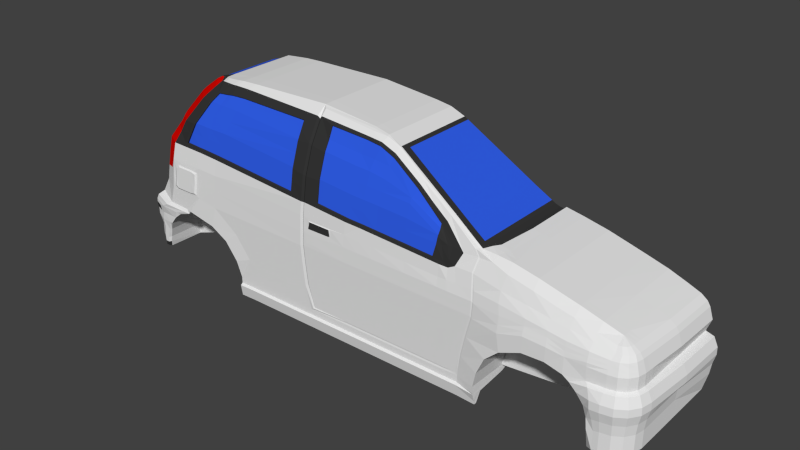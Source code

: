 # Source: model_10.blend  (saved by Blender 2.76.0; exported with 4.5.12 LTS)
import bpy
from mathutils import Matrix  # noqa: F401  (used for matrix-valued properties, if any)

bpy.ops.wm.read_factory_settings(use_empty=True)
scene = bpy.context.scene
scene.name = 'Scene'

# ---- collections
col_collection_1 = bpy.data.collections.new('Collection 1'); scene.collection.children.link(col_collection_1)

# ---- materials (node trees are filled in below, after node groups)
mat_chassis = bpy.data.materials.new('Chassis')
mat_chassis.alpha_threshold = 0.0
mat_chassis.use_transparent_shadow = False
mat_chassis.roughness = 0.5
mat_chassis.line_color = (0.0, 0.0, 0.0, 1.0)
mat_windows = bpy.data.materials.new('Windows')
mat_windows.alpha_threshold = 0.0
mat_windows.use_transparent_shadow = False
mat_windows.diffuse_color = (0.02965, 0.1115, 0.8, 1.0)
mat_windows.roughness = 0.5
mat_windows_border = bpy.data.materials.new('Windows Border')
mat_windows_border.alpha_threshold = 0.0
mat_windows_border.use_transparent_shadow = False
mat_windows_border.diffuse_color = (0.03522, 0.03522, 0.03522, 1.0)
mat_windows_border.roughness = 0.5
mat_tail_lights = bpy.data.materials.new('Tail Lights')
mat_tail_lights.alpha_threshold = 0.0
mat_tail_lights.use_transparent_shadow = False
mat_tail_lights.diffuse_color = (0.8, 0.002678, 0.0, 1.0)
mat_tail_lights.roughness = 0.5

# ---- material node trees

# ---- world
world_world = bpy.data.worlds.new('World'); scene.world = world_world
world_world.color = (0.05088, 0.05088, 0.05088)
world_world.use_sun_shadow = False
world_world.sun_shadow_jitter_overblur = 0.0
world_world.cycles.sampling_method = 'MANUAL'
world_world.cycles.sample_map_resolution = 256

# ---- meshes
me_cube = bpy.data.meshes.new('Cube')
me_cube.from_pydata([(-0.2276, -0.1106, -0.07396), (-0.2315, -0.1134, -0.07256), (-0.1269, -0.1134, -0.07094), (0.1168, -0.1134, -0.0704), (0.245, -0.1101, -0.00225), (0.245, -0.1169, -0.05951), (-0.2242, -0.1009, 0.03701), (0.245, -0.1019, 0.006092), (0.1239, -0.09979, 0.03982), (-0.1903, -0.08174, 0.08593), (0.1759, -0.1171, -0.02192), (0.1565, -0.1171, -0.02994), (0.144, -0.1171, -0.04142), (0.137, -0.1171, -0.05718), (0.1342, -0.1171, -0.07074), (0.245, -0.1205, -0.04077), (0.2345, -0.1171, -0.06185), (0.2335, -0.1171, -0.05177), (0.2303, -0.1171, -0.04248), (0.2236, -0.1171, -0.03434), (0.2118, -0.1171, -0.02482), (0.1961, -0.1171, -0.02108), (0.2293, -0.1032, 0.01029), (0.245, -0.1182, -0.04969), (-0.2374, -0.1104, -0.0523), (-0.1107, -0.1134, -0.07061), (-0.1901, -0.1148, -0.02449), (-0.192, -0.1148, -0.02738), (-0.2048, -0.1148, -0.03167), (-0.2125, -0.1148, -0.03791), (-0.2187, -0.1148, -0.04552), (-0.2234, -0.112, -0.05419), (-0.2262, -0.111, -0.06361), (-0.1309, -0.1134, -0.02897), (-0.131, -0.1148, -0.05533), (-0.1438, -0.1148, -0.03929), (-0.2111, -0.1115, 0.02138), (-0.04862, -0.1134, -0.02899), (-0.1613, -0.1148, -0.02994), (-0.1301, -0.0783, 0.1025), (-0.1269, -0.114, -0.08903), (0.1163, -0.114, -0.08813), (0.1344, -0.114, -0.08899), (-0.1103, -0.114, -0.08852), (0.245, -0.1169, -0.07591), (0.2343, -0.1134, -0.0793), (0.245, -0.1134, -0.02366), (0.2174, -0.1171, -0.02852), (0.245, -0.1167, -0.02589), (-0.03995, -0.1134, -0.07051), (0.004605, -0.07727, 0.09835), (-0.03841, -0.114, -0.08833), (-0.05085, -0.0763, 0.1034), (0.03395, -0.08275, 0.091), (-0.05092, -0.08611, 0.09614), (-0.2176, -0.1134, -0.02326), (-0.2376, -0.1104, -0.06333), (-0.2416, -0.1104, -0.04348), (-0.2418, -0.1113, -0.02777), (-0.237, -0.1055, -0.01982), (-0.2287, -0.1155, -0.03001), (-0.2222, -0.116, -0.02626), (-0.24, -0.1107, -0.02321), (-0.2329, -0.1134, -0.04611), (-0.2312, -0.1134, -0.0535), (-0.2323, -0.1134, -0.06405), (-0.2417, -0.1104, -0.0369), (-0.231, -0.1134, -0.03834), (-0.2345, -0.1104, -0.06907), (0.245, -0.1203, -0.03395), (0.124, -0.1134, -0.03163), (0.245, -0.1134, -0.01239), (0.2386, -0.1182, -0.05073), (0.2401, -0.1169, -0.06068), (0.24, -0.1169, -0.0776), (0.2369, -0.1205, -0.04136), (0.2301, -0.1151, -0.02334), (0.233, -0.1178, -0.02611), (0.2362, -0.1203, -0.03414), (0.1963, -0.1167, -0.008662), (0.2114, -0.116, -0.01053), (0.2292, -0.1151, -0.01157), (0.2105, -0.1039, 0.01565), (0.1759, -0.1167, -0.007867), (0.1955, -0.1043, 0.01914), (0.1758, -0.1045, 0.02456), (0.1198, -0.1134, -0.05101), (-0.05066, -0.09775, 0.07597), (-0.2291, -0.1052, -0.005584), (-0.213, -0.1134, -0.007549), (-0.04615, -0.1134, -0.04913), (-0.1779, -0.1134, -0.007787), (-0.1567, -0.1134, -0.01094), (-0.226, -0.1028, 0.02248), (0.1292, -0.1126, -0.0001087), (-0.1556, -0.1115, 0.02034), (-0.05027, -0.1119, 0.0157), (0.176, -0.1134, 0.005501), (-0.1766, -0.1115, 0.02098), (0.2293, -0.1127, -0.0001773), (0.211, -0.1134, 0.001146), (0.1957, -0.1134, 0.00302), (-0.04964, -0.1109, 0.02815), (-0.05049, -0.1066, 0.05072), (-0.2121, -0.09285, 0.05887), (-0.1955, -0.08369, 0.08137), (0.1537, -0.1167, -0.01442), (0.1518, -0.1127, 0.008302), (0.153, -0.1042, 0.02943), (-0.1151, -0.1134, -0.04903), (-0.05017, -0.1134, -0.01206), (-0.2096, -0.109, 0.03714), (-0.1997, -0.1025, 0.05903), (-0.1845, -0.09305, 0.08152), (0.1287, -0.1134, -0.01329), (-0.1545, -0.1092, 0.03508), (-0.1751, -0.1091, 0.03626), (-0.1488, -0.08391, 0.09852), (-0.1702, -0.07478, 0.09932), (-0.1461, -0.07846, 0.1019), (-0.1344, -0.08427, 0.09862), (-0.03945, -0.1134, -0.0763), (-0.1106, -0.1134, -0.07643), (-0.1269, -0.1134, -0.07681), (0.1343, -0.1171, -0.07667), (0.1166, -0.1134, -0.07617), (-0.1269, -0.1156, -0.0784), (0.1343, -0.1168, -0.07827), (-0.03931, -0.1156, -0.07786), (-0.1105, -0.1156, -0.078), (0.1166, -0.1156, -0.07772), (-0.2415, -0.03803, -0.05241), (0.1343, -0.05986, -0.07048), (-0.205, -0.06717, -0.06988), (0.1652, -0.05986, -0.07145), (-0.2458, -0.03803, -0.03701), (-0.1268, -0.06674, -0.07093), (-0.1269, -0.1065, -0.08003), (-0.1839, -0.1115, 0.02107), (-0.2275, -0.1134, -0.0637), (-0.2218, -0.1144, -0.04564), (-0.2164, -0.1144, -0.038), (-0.2099, -0.1155, -0.03131), (-0.1984, -0.1153, -0.02714), (-0.1959, -0.1134, -0.02422), (-0.225, -0.1134, -0.05405), (-0.1854, -0.1134, -0.007737), (-0.2286, -0.1129, -0.07301), (-0.1539, -0.08362, 0.09815), (-0.1825, -0.1091, 0.03645), (-0.1513, -0.07859, 0.1014), (-0.1269, -0.1145, -0.08572), (0.1344, -0.1145, -0.08565), (-0.03869, -0.1145, -0.08507), (-0.1103, -0.1145, -0.08525), (0.1164, -0.1145, -0.08489), (0.1163, -0.1065, -0.07913), (0.1344, -0.1064, -0.07999), (-0.1103, -0.1065, -0.07952), (0.2106, -0.09676, 0.02243), (-0.2022, -0.07753, 0.08043), (-0.2459, -0.08914, -0.02785), (-0.2271, -0.07569, -0.07403), (0.1962, -0.07751, -0.02116), (-0.19, -0.07569, -0.02456), (0.2452, -0.09393, 0.01018), (0.1758, -0.09766, 0.03201), (-0.03841, -0.1065, -0.07933), (0.1371, -0.07751, -0.05726), (-0.2457, -0.08914, -0.04355), (0.2175, -0.07751, -0.0286), (0.2346, -0.07751, -0.06193), (-0.1613, -0.07569, -0.03001), (0.03401, -0.08151, 0.09087), (-0.1268, -0.07569, -0.07101), (-0.2376, -0.08911, -0.005659), (0.1441, -0.07751, -0.04149), (-0.1257, -0.07567, -0.07682), (0.00466, -0.07004, 0.09851), (-0.1301, -0.06562, 0.1027), (-0.2417, -0.08914, -0.06341), (-0.2411, -0.08786, -0.0199), (0.1566, -0.07751, -0.03002), (0.2293, -0.09595, 0.01638), (-0.1975, -0.07613, 0.08488), (-0.245, -0.08911, -0.02329), (-0.2314, -0.08914, -0.07263), (0.176, -0.07751, -0.022), (-0.192, -0.07569, -0.02745), (-0.2048, -0.07569, -0.03174), (-0.2124, -0.07569, -0.03799), (0.1956, -0.09729, 0.0266), (-0.03841, -0.1115, -0.08833), (-0.2187, -0.07569, -0.04559), (0.1342, -0.07751, -0.07081), (-0.2233, -0.07569, -0.05427), (-0.2458, -0.08914, -0.03697), (0.2119, -0.07751, -0.0249), (-0.1103, -0.1115, -0.08852), (-0.2262, -0.07569, -0.06368), (0.2336, -0.07751, -0.05185), (0.2304, -0.07751, -0.04256), (0.1758, -0.09285, 0.03201), (-0.131, -0.07569, -0.0554), (-0.1437, -0.07569, -0.03937), (0.2237, -0.07751, -0.03441), (-0.2342, -0.09205, 0.02334), (-0.2386, -0.08914, -0.06915), (-0.2297, -0.09001, 0.03756), (0.1343, -0.07751, -0.07675), (0.1344, -0.1115, -0.08899), (-0.05079, -0.0655, 0.1036), (-0.2415, -0.08914, -0.05238), (0.2452, -0.08931, 0.01022), (0.24, -0.06451, -0.07768), (-0.1702, -0.06682, 0.09969), (0.2343, -0.06451, -0.07938), (-0.1461, -0.06569, 0.1021), (-0.2188, -0.08442, 0.05849), (-0.228, -0.08914, -0.07374), (-0.1512, -0.06576, 0.1016), (0.1163, -0.1115, -0.08813), (-0.1269, -0.1115, -0.08903), (-0.184, -0.06674, -0.07023), (-0.1841, -0.07569, -0.07001), (-0.1784, -0.07569, -0.05678), (-0.1748, -0.07569, -0.0505), (-0.1781, -0.07569, -0.03868), (-0.183, -0.07569, -0.03088), (-0.1902, -0.06674, -0.06993), (-0.204, -0.07569, -0.06609), (-0.1979, -0.07569, -0.05629), (-0.1897, -0.07569, -0.04792), (-0.186, -0.07569, -0.03862), (-0.1875, -0.07569, -0.03096), (-0.1711, -0.06674, -0.07059), (-0.1711, -0.07569, -0.071), (-0.1667, -0.07569, -0.06354), (-0.1612, -0.07569, -0.05103), (-0.1643, -0.07569, -0.03875), (-0.1749, -0.07569, -0.03078), (-0.0627, -0.1061, 0.05238), (-0.06285, -0.09838, 0.07495), (-0.06194, -0.1102, 0.03222), (-0.1964, -0.1078, 0.04026), (-0.1876, -0.1041, 0.05981), (-0.174, -0.09498, 0.08119), (-0.1677, -0.08981, 0.0891), (-0.1552, -0.08951, 0.09032), (-0.1501, -0.08955, 0.09113), (-0.1718, -0.1084, 0.03946), (-0.1784, -0.1084, 0.03963), (-0.1534, -0.1085, 0.03841), (-0.1354, -0.08894, 0.0915), (-0.06309, -0.08997, 0.09049), (-0.1645, -0.08264, 0.09804), (-0.1661, -0.07723, 0.09971), (-0.1671, -0.06597, 0.09999), (-0.1851, -0.1042, 0.05973), (-0.172, -0.09502, 0.08102), (-0.1657, -0.08976, 0.0893), (-0.1935, -0.1078, 0.04016), (-0.1685, -0.0819, 0.09776), (0.1264, -0.0987, 0.03968), (-0.06271, -0.1044, 0.05272), (-0.06285, -0.09668, 0.07529), (-0.141, -0.09365, 0.07999), (-0.06194, -0.1085, 0.03256), (-0.1722, -0.1026, 0.05963), (-0.1663, -0.1026, 0.05949), (-0.1616, -0.09353, 0.08044), (-0.1566, -0.09352, 0.08049), (-0.1552, -0.08781, 0.09066), (-0.1501, -0.08786, 0.09147), (-0.1718, -0.1067, 0.0398), (-0.1784, -0.1067, 0.03997), (-0.1534, -0.1068, 0.03875), (-0.1486, -0.1026, 0.0594), (-0.1354, -0.08725, 0.09184), (-0.06309, -0.08828, 0.09083), (-0.1851, -0.1025, 0.06007), (-0.172, -0.09333, 0.08135), (-0.1657, -0.08807, 0.08964), (-0.1935, -0.1061, 0.04049), (0.1277, -0.1107, 0.00925), (0.2508, -0.09975, 0.006092), (0.2639, -0.1129, -0.04077), (0.2623, -0.1112, -0.04969), (0.2614, -0.1103, -0.07591), (0.2589, -0.1079, -0.02366), (0.2612, -0.1102, -0.02589), (0.2638, -0.1128, -0.03395), (0.2589, -0.1079, -0.01239), (0.2525, -0.112, -0.01239), (0.2552, -0.1184, -0.03395), (0.2538, -0.115, -0.02589), (0.2525, -0.112, -0.02366), (0.2538, -0.1152, -0.07591), (0.2543, -0.1164, -0.04969), (0.2552, -0.1186, -0.04077), (0.2481, -0.1013, 0.006092), (0.2538, -0.1152, -0.05951), (0.2513, -0.1089, -0.00225), (0.2614, -0.1103, -0.05951), (0.2566, -0.1056, -0.00225), (0.2525, -0.09711, 0.006092), (0.2698, -0.1042, -0.04077), (0.2676, -0.1033, -0.04969), (0.2664, -0.1028, -0.07591), (0.2632, -0.1015, -0.02366), (0.2662, -0.1028, -0.02589), (0.2696, -0.1042, -0.03395), (0.2632, -0.1015, -0.01239), (0.2664, -0.1028, -0.05951), (0.2601, -0.1003, -0.00225), (0.2532, -0.09406, 0.006092), (0.2718, -0.09406, -0.04077), (0.2694, -0.09406, -0.04969), (0.2682, -0.09406, -0.07591), (0.2647, -0.09406, -0.02366), (0.268, -0.09406, -0.02589), (0.2716, -0.09406, -0.03395), (0.2647, -0.09406, -0.01239), (0.2682, -0.09406, -0.05951), (0.2614, -0.09406, -0.00225), (0.1264, -0.04836, 0.03975), (0.2294, -0.04873, 0.01663), (0.1956, -0.04941, 0.02656), (-0.2457, -0.03803, -0.04359), (-0.05076, -0.03351, 0.1037), (0.2106, -0.092, 0.02242), (-0.1701, -0.03376, 0.09977), (-0.1461, -0.03361, 0.1022), (-0.1512, -0.03364, 0.1017), (0.2106, -0.04914, 0.02239), (0.2451, -0.04766, 0.0106), (0.1759, -0.04959, 0.03198), (0.004688, -0.03802, 0.09859), (-0.13, -0.03357, 0.1028), (-0.1671, -0.03374, 0.1001), (0.268, -0.04772, -0.01239), (0.2647, -0.04772, -0.00225), (0.275, -0.04772, -0.03395), (0.2713, -0.04772, -0.02589), (0.2694, -0.04772, -0.04969), (0.2751, -0.04772, -0.04077), (0.2682, -0.04772, -0.05951), (0.2565, -0.04772, 0.006092), (0.2682, -0.04772, -0.07591), (0.2647, -0.04772, -0.02366), (0.1509, -0.1091, 0.01717), (0.1742, -0.109, 0.01407), (0.1946, -0.1089, 0.01069), (0.2102, -0.1087, 0.008396), (0.2294, -0.108, 0.005057), (0.246, -0.106, 0.001921), (0.2549, -0.1027, 0.001921), (0.2508, -0.1051, 0.001921), (0.2577, -0.09868, 0.001921), (0.2587, -0.09406, 0.001921), (0.2621, -0.04772, 0.001921), (0.245, -0.1123, -0.009012), (0.245, -0.1112, -0.005631), (0.2111, -0.1143, -0.002745), (0.2113, -0.1151, -0.006636), (0.2292, -0.1149, -0.008297), (0.2293, -0.1138, -0.004237), (0.1759, -0.1156, -0.004049), (0.176, -0.1145, -0.0002312), (0.1538, -0.1156, -0.007975), (0.1538, -0.1145, -0.0002871), (0.1959, -0.1145, -0.001399), (0.1961, -0.1156, -0.005031), (0.2581, -0.1071, -0.009012), (0.2573, -0.1063, -0.005631), (0.2521, -0.111, -0.009012), (0.2517, -0.11, -0.005631), (0.2622, -0.1011, -0.009012), (0.2612, -0.1007, -0.005631), (0.2636, -0.09406, -0.009012), (0.2625, -0.09406, -0.005631), (0.2669, -0.04772, -0.009012), (0.2658, -0.04772, -0.005631), (0.01993, -0.07953, 0.09635), (0.01998, -0.07362, 0.09636), (0.03401, -0.03987, 0.09087), (0.01998, -0.0391, 0.09636), (0.1531, -0.04964, 0.03684), (0.2617, -0.08943, -0.00225), (0.2683, -0.08943, -0.02589), (0.2721, -0.08943, -0.04077), (0.2535, -0.08943, 0.006092), (0.2293, -0.09123, 0.01641), (0.1956, -0.0925, 0.02659), (0.265, -0.08943, -0.01239), (0.2719, -0.08943, -0.03395), (0.2694, -0.08943, -0.04969), (0.2682, -0.08943, -0.05951), (0.2682, -0.08943, -0.07591), (0.2647, -0.08943, -0.02366), (0.259, -0.08943, 0.001921), (0.2628, -0.08943, -0.005631), (0.2639, -0.08943, -0.009012), (0.1531, -0.09295, 0.03688), (0.1343, -0.0861, 0.04046), (0.2538, -0.08526, 0.006092), (0.2724, -0.08526, -0.04077), (0.2686, -0.08526, -0.02589), (0.2293, -0.08698, 0.01643), (0.1956, -0.08819, 0.02659), (0.262, -0.08526, -0.00225), (0.2653, -0.08526, -0.01239), (0.2722, -0.08526, -0.03395), (0.2694, -0.08526, -0.04969), (0.2682, -0.08526, -0.05951), (0.2647, -0.08526, -0.02366), (0.1758, -0.08853, 0.03201), (0.2593, -0.08526, 0.001921), (0.2452, -0.08514, 0.01026), (0.2631, -0.08526, -0.005631), (0.2642, -0.08526, -0.009012), (0.1531, -0.08862, 0.03687), (0.2106, -0.08772, 0.02242), (0.1308, -0.09394, 0.03818), (0.1308, -0.09215, 0.04067), (0.1371, -0.04836, 0.04011), (0.1353, -0.08919, 0.03669), (0.1385, -0.04836, 0.03676), (0.1309, -0.04836, 0.03826), (-0.05022, -0.1127, 0.001819), (-0.1772, -0.1125, 0.006599), (-0.2276, -0.1041, 0.00845), (-0.2121, -0.1124, 0.006915), (-0.1562, -0.1125, 0.004702), (-0.2358, -0.09206, 0.009641), (0.09554, -0.09438, 0.05688), (0.06474, -0.08886, 0.07394), (0.09579, -0.09297, 0.05717), (0.0649, -0.08724, 0.07402), (0.08684, -0.1134, -0.07042), (0.0867, -0.114, -0.08816), (0.08679, -0.1134, -0.07619), (0.08678, -0.1156, -0.07774), (0.08672, -0.06103, -0.07055), (0.08673, -0.1145, -0.08492), (0.0867, -0.1115, -0.08816), (0.0867, -0.1065, -0.07917), (0.08693, -0.0772, -0.07676), (0.09539, -0.1134, -0.07041), (0.1105, -0.06044, -0.07051), (0.09514, -0.1145, -0.0849), (0.09508, -0.114, -0.08815), (0.09529, -0.1134, -0.07618), (0.09526, -0.1156, -0.07773), (0.1015, -0.1115, -0.08815), (0.1015, -0.1065, -0.07915), (0.1106, -0.07736, -0.07675), (0.01399, -0.114, -0.08825), (0.01352, -0.1134, -0.07624), (0.01358, -0.1156, -0.0778), (0.01399, -0.1115, -0.08825), (0.01399, -0.1065, -0.07925), (-0.009209, -0.07644, -0.07679), (0.01329, -0.1134, -0.07046), (-0.009866, -0.06388, -0.07074), (0.01386, -0.1145, -0.08499), (-0.2175, -0.09505, 0.04794), (-0.2047, -0.1048, 0.04808), (-0.05007, -0.1088, 0.03943), (0.1399, -0.09823, 0.0386), (0.1437, -0.08736, 0.03867), (0.1451, -0.049, 0.03848), (0.142, -0.09255, 0.03877), (0.1386, -0.1026, 0.03388), (0.1531, -0.09776, 0.03688), (-0.2243, -0.08722, 0.04802), (-0.06232, -0.1081, 0.0423), (-0.192, -0.106, 0.05003), (-0.1893, -0.106, 0.04994), (-0.06232, -0.1064, 0.04264), (-0.1691, -0.1047, 0.04965), (-0.151, -0.1047, 0.04908), (-0.1753, -0.1046, 0.0498), (-0.1893, -0.1043, 0.05028), (-0.05057, -0.1022, 0.06334), (-0.2038, -0.08827, 0.07012), (-0.1921, -0.0978, 0.07028), (-0.2105, -0.08098, 0.06946), (-0.06278, -0.1022, 0.06367), (-0.1808, -0.09956, 0.0705), (-0.1786, -0.09959, 0.07037), (-0.06278, -0.1005, 0.06401), (-0.1615, -0.09807, 0.06999), (-0.1448, -0.09815, 0.06969), (-0.1669, -0.09806, 0.07003), (-0.1786, -0.0979, 0.07071), (-0.181, -0.09044, 0.08568), (-0.05079, -0.09193, 0.08605), (-0.1708, -0.09239, 0.08515), (-0.06297, -0.09347, 0.08396), (-0.1688, -0.09239, 0.08516), (-0.1534, -0.09069, 0.08598), (-0.1382, -0.09045, 0.08591), (-0.06297, -0.09178, 0.0843), (-0.1584, -0.09067, 0.08555), (-0.1688, -0.0907, 0.0855), (0.0006267, -0.114, -0.08826), (4.99e-05, -0.1134, -0.07625), (0.0001247, -0.1156, -0.07781), (0.0006267, -0.1115, -0.08826), (0.0006267, -0.1065, -0.07926), (-0.03061, -0.0763, -0.07679), (-0.0002278, -0.1134, -0.07047), (-0.03135, -0.06441, -0.07078), (0.0004703, -0.1145, -0.08501), (0.028, -0.1134, -0.07045), (-0.006799, -0.06331, -0.0707), (0.02843, -0.1145, -0.08498), (0.02853, -0.114, -0.08823), (0.02817, -0.1134, -0.07623), (0.02822, -0.1156, -0.07779), (0.02853, -0.1115, -0.08823), (0.02853, -0.1065, -0.07923), (-0.006231, -0.07659, -0.07678), (0.05742, -0.1134, -0.07044), (0.03996, -0.06217, -0.07063), (0.05758, -0.1145, -0.08495), (0.05762, -0.114, -0.0882), (0.05748, -0.1134, -0.07621), (0.0575, -0.1156, -0.07776), (0.05762, -0.1115, -0.0882), (0.05762, -0.1065, -0.0792), (0.04035, -0.07689, -0.07677), (0.1024, -0.1134, -0.07041), (0.102, -0.1145, -0.0849), (0.102, -0.114, -0.08814), (0.1022, -0.1134, -0.07617), (0.1022, -0.1156, -0.07772), (-0.2324, -0.08204, 0.03677), (-0.2386, -0.03803, -0.06919), (-0.2314, -0.03803, -0.07267), (-0.2374, -0.07718, -0.005273), (-0.228, -0.03803, -0.07377), (-0.2448, -0.03869, -0.02334), (-0.2357, -0.083, 0.009612), (-0.241, -0.03908, -0.01996), (-0.2417, -0.03803, -0.06344), (-0.2459, -0.03803, -0.02788), (0.1962, -0.09728, -0.02112), (0.1371, -0.09728, -0.05722), (0.2175, -0.09728, -0.02856), (0.2346, -0.09728, -0.06189), (0.1441, -0.09728, -0.04145), (0.1566, -0.09728, -0.02998), (0.1759, -0.09728, -0.02196), (0.1342, -0.09728, -0.07078), (0.2119, -0.09728, -0.02486), (0.2335, -0.09728, -0.05181), (0.2304, -0.09728, -0.04252), (0.2237, -0.09728, -0.03437), (0.1343, -0.09728, -0.07671), (0.24, -0.0907, -0.07764), (0.2343, -0.08896, -0.07934), (0.1344, -0.111, -0.07913), (0.1343, -0.1127, -0.08582), (0.1344, -0.1128, -0.08899), (0.1163, -0.1128, -0.08813), (0.1344, -0.1096, -0.0857), (0.1163, -0.1096, -0.08484), (0.1015, -0.1096, -0.08486), (-0.17, -0.06626, 0.09861), (-0.1871, -0.06732, 0.09338), (-0.2042, -0.07138, 0.07975), (-0.1995, -0.06999, 0.0842), (-0.2263, -0.08107, 0.04735), (-0.2317, -0.08387, 0.03688), (-0.2125, -0.07483, 0.06878), (-0.2208, -0.07828, 0.05781), (-0.2316, -0.0816, 0.03749), (-0.2266, -0.0789, 0.04919), (-0.1793, -0.07295, 0.09772), (-0.1699, -0.03381, 0.0987), (-0.1717, -0.03387, 0.09917), (-0.2318, -0.03939, 0.03679), (-0.2213, -0.07619, 0.0593), (-0.2132, -0.07269, 0.06989), (-0.1716, -0.06485, 0.09909), (-0.2006, -0.06841, 0.08478), (-0.2052, -0.0696, 0.08049), (-0.1884, -0.06582, 0.09395), (-0.2346, -0.08501, 0.009641), (-0.2364, -0.07903, -0.005659), (-0.233, -0.085, 0.02334), (-0.2399, -0.07732, -0.0199), (-0.2398, -0.03908, -0.01996), (-0.2341, -0.08299, 0.02294), (-0.2408, -0.07552, -0.01858), (-0.2343, -0.0398, 0.02191), (-0.2359, -0.0403, 0.008287), (-0.2374, -0.04079, -0.005338), (-0.2408, -0.03913, -0.01864), (-0.2326, -0.03952, 0.03607), (0.1228, -0.04473, 0.04172), (0.1228, -0.09118, 0.04166), (0.03757, -0.07532, 0.0889), (0.03757, -0.03689, 0.0889), (-0.2246, -0.07457, 0.05162), (-0.2291, -0.077, 0.04112), (-0.2014, -0.03607, 0.08365), (-0.2126, -0.03669, 0.07028), (-0.2292, -0.0391, 0.04049), (-0.2055, -0.03595, 0.0798), (-0.2246, -0.03849, 0.0517), (-0.2198, -0.03767, 0.06077), (-0.1904, -0.03508, 0.09189), (-0.1753, -0.03414, 0.0965), (-0.2198, -0.07214, 0.0607), (-0.2125, -0.069, 0.07021), (-0.2013, -0.06516, 0.08358), (-0.1903, -0.06283, 0.09181), (-0.2053, -0.06623, 0.07972), (-0.1752, -0.06196, 0.09642), (-0.2154, -0.1102, 0.01152), (-0.1759, -0.07429, 0.09794), (-0.171, -0.08123, 0.09734), (-0.176, -0.08572, 0.09173), (-0.1817, -0.07723, 0.09543), (-0.1855, -0.07347, 0.09437), (-0.2344, -0.1131, -0.03728), (-0.2461, -0.03845, -0.03098), (-0.246, -0.03845, -0.0357), (-0.242, -0.1111, -0.03543), (-0.242, -0.1114, -0.03087), (-0.2461, -0.08957, -0.03094), (-0.2461, -0.08957, -0.03547), (-0.2351, -0.1135, -0.03652), (-0.2346, -0.1138, -0.03211), (-0.2466, -0.03862, -0.03236), (-0.2466, -0.03862, -0.03357), (-0.2421, -0.1112, -0.03349), (-0.2421, -0.1112, -0.03228), (-0.2466, -0.08973, -0.03233), (-0.2466, -0.08973, -0.03354), (-0.2351, -0.1136, -0.03473), (-0.2352, -0.1138, -0.03326), (-0.179, -0.1118, 0.01634), (-0.2058, -0.1133, -0.006645), (-0.209, -0.1134, -0.004001), (-0.2088, -0.1124, 0.005648), (-0.1807, -0.1134, -0.005774), (-0.1815, -0.1132, 0.0146), (-0.1864, -0.113, 0.01571), (-0.1854, -0.112, 0.01696), (-0.1799, -0.1121, 0.01572), (-0.1801, -0.1127, 0.005386), (-0.2037, -0.1119, 0.01717), (-0.1815, -0.1137, -0.005131), (-0.1866, -0.1135, -0.006078), (-0.2072, -0.1121, 0.01449), (-0.204, -0.1144, -0.004708), (-0.2067, -0.1145, -0.002486), (-0.1817, -0.1137, 0.005396), (-0.2065, -0.1137, 0.005621), (-0.2027, -0.113, 0.01589), (-0.1829, -0.1145, -0.003977), (-0.1875, -0.1144, -0.004821), (-0.2058, -0.1131, 0.01351), (-0.187, -0.1137, 0.005444), (-0.2034, -0.1137, 0.005593), (0.1072, -0.09516, 0.04993), (0.08014, -0.09159, 0.06541), (0.08034, -0.0901, 0.0656), (0.1072, -0.08815, 0.04994), (0.1072, -0.04081, 0.04997), (-0.04763, -0.112, 0.002404), (-0.04758, -0.1127, -0.01114), (0.02031, -0.0819, 0.09574), (0.005365, -0.07969, 0.09769), (-0.04831, -0.08605, 0.09442), (-0.04894, -0.07831, 0.1024), (0.1159, -0.1133, -0.06892), (0.1191, -0.1131, -0.04914), (-0.03761, -0.1138, -0.06902), (-0.04365, -0.1127, -0.0473), (0.1268, -0.1104, 0.009654), (0.1282, -0.1123, 0.0005232), (-0.04748, -0.1081, 0.0391), (-0.04789, -0.106, 0.05011), (0.1232, -0.1131, -0.03023), (-0.04607, -0.1127, -0.02766), (0.1278, -0.1131, -0.01233), (-0.04706, -0.1103, 0.02809), (-0.04768, -0.1112, 0.01594), (-0.04818, -0.09173, 0.08458), (0.1231, -0.102, 0.03948), (0.05689, -0.113, -0.06895), (0.08559, -0.113, -0.06893), (0.09394, -0.113, -0.06893), (0.0006504, -0.113, -0.06898), (0.01384, -0.113, -0.06897), (0.1269, -0.1028, 0.03368), (-0.04797, -0.1017, 0.06243), (-0.04805, -0.09741, 0.07475), (0.02819, -0.113, -0.06897), (0.1007, -0.113, -0.06892), (0.1249, -0.1077, 0.02173), (-0.04629, -0.1125, 0.002719), (-0.04624, -0.1132, -0.01082), (0.02037, -0.08284, 0.0947), (0.005424, -0.08221, 0.09665), (-0.04697, -0.08541, 0.09644), (-0.0469, -0.08046, 0.1016), (0.1149, -0.1132, -0.06774), (0.1178, -0.1132, -0.04882), (-0.03627, -0.1132, -0.06784), (-0.04231, -0.1132, -0.04699), (0.1256, -0.1106, 0.009969), (0.1269, -0.1125, 0.0008385), (-0.04614, -0.1087, 0.03941), (-0.04655, -0.1066, 0.05042), (0.1219, -0.1132, -0.02991), (-0.04473, -0.1132, -0.02734), (0.1265, -0.1132, -0.01202), (-0.04572, -0.1108, 0.02841), (-0.04634, -0.1118, 0.01626), (-0.04684, -0.09228, 0.0849), (0.0641, -0.09035, 0.07308), (0.03406, -0.08444, 0.08973), (0.01821, -0.0864, 0.09155), (-0.00229, -0.1132, -0.04761), (-0.002495, -0.1132, -0.02821), (-0.001873, -0.1114, 0.01334), (0.1218, -0.1022, 0.0398), (0.09414, -0.09626, 0.05644), (0.07912, -0.09331, 0.06476), (0.1129, -0.1042, 0.03349), (0.09352, -0.09875, 0.05139), (0.05695, -0.1132, -0.06777), (0.08565, -0.1132, -0.06776), (0.06136, -0.1132, -0.01162), (0.09366, -0.1132, -0.01182), (0.06162, -0.1125, 0.001469), (0.094, -0.1125, 0.001156), (0.09393, -0.1108, 0.009107), (0.09351, -0.1094, 0.01937), (0.09008, -0.1132, -0.02948), (0.08707, -0.1132, -0.04851), (0.09399, -0.1132, -0.06775), (0.09617, -0.1132, -0.04867), (0.09973, -0.1132, -0.02969), (0.1024, -0.1109, 0.009538), (0.1042, -0.1125, 0.0009975), (0.1038, -0.1132, -0.01192), (0.1019, -0.1087, 0.01896), (0.1119, -0.1125, 0.0009235), (0.02668, -0.1132, -0.0479), (0.01158, -0.1132, -0.04775), (0.02752, -0.1132, -0.02862), (0.01188, -0.1132, -0.02841), (0.02919, -0.1112, 0.01197), (0.013, -0.1113, 0.01268), (0.0007089, -0.1132, -0.06781), (0.0139, -0.1132, -0.0678), (-0.001928, -0.1132, -0.01123), (0.01291, -0.1132, -0.01132), (-0.001817, -0.1125, 0.002081), (0.01306, -0.1125, 0.001938), (-0.001256, -0.1105, 0.02472), (0.01362, -0.1099, 0.02389), (0.1257, -0.103, 0.034), (-0.04663, -0.1023, 0.06274), (-0.04671, -0.09796, 0.07506), (0.003662, -0.086, 0.09282), (0.02825, -0.1132, -0.06779), (0.02906, -0.1132, -0.01142), (0.02925, -0.1125, 0.001782), (0.0298, -0.1098, 0.02298), (0.05688, -0.1132, -0.04821), (0.0588, -0.1132, -0.02905), (0.06156, -0.111, 0.01054), (0.06251, -0.09295, 0.07065), (0.03323, -0.08764, 0.08656), (0.06217, -0.1096, 0.02117), (0.09691, -0.1081, 0.02233), (0.06137, -0.0946, 0.06758), (0.08666, -0.1088, 0.02269), (0.0885, -0.09993, 0.0487), (-0.03203, -0.1099, 0.03078), (0.07802, -0.09585, 0.06062), (0.001684, -0.1096, 0.02748), (-0.03285, -0.1022, 0.06151), (0.05846, -0.1088, 0.02431), (-0.03278, -0.1061, 0.05049), (-0.03241, -0.108, 0.04063), (0.003379, -0.08765, 0.09042), (0.1078, -0.1079, 0.0219), (-0.03315, -0.08819, 0.09286), (0.03255, -0.08913, 0.08338), (0.1008, -0.1132, -0.06775), (0.1033, -0.1132, -0.04874), (0.1071, -0.1132, -0.02979), (0.1108, -0.1106, 0.009739), (0.01817, -0.08801, 0.08876), (-0.03304, -0.09328, 0.08135), (-0.03292, -0.09836, 0.07254), (0.015, -0.109, 0.02674), (0.1115, -0.1132, -0.01196), (0.02948, -0.1089, 0.02593), (0.1237, -0.1079, 0.02205), (0.001745, -0.1085, 0.02796), (0.08836, -0.09888, 0.04859), (0.08672, -0.1077, 0.02317), (-0.03298, -0.09222, 0.08183), (-0.03286, -0.0973, 0.07302), (0.01506, -0.108, 0.02722), (0.01823, -0.08696, 0.0884), (0.02955, -0.1079, 0.02641), (0.05852, -0.1077, 0.02479), (0.06136, -0.09354, 0.06711), (0.07493, -0.09727, 0.05814), (0.03262, -0.08807, 0.08302), (-0.03279, -0.1012, 0.06199), (-0.03272, -0.105, 0.05097), (-0.03234, -0.1069, 0.04111), (-0.03197, -0.1088, 0.03126), (0.00344, -0.08659, 0.09013), (-0.03309, -0.08713, 0.09257), (0.08864, -0.1056, 0.03389), (0.001372, -0.1066, 0.03781), (0.0009997, -0.1047, 0.04767), (0.001372, -0.0919, 0.07852), (0.0009288, -0.1008, 0.05869), (0.0008596, -0.09698, 0.06972), (0.01468, -0.1063, 0.03707), (0.01431, -0.1044, 0.04692), (0.01424, -0.1006, 0.05795), (0.01417, -0.09672, 0.06898), (0.01541, -0.0919, 0.07778), (0.02917, -0.106, 0.03626), (0.0288, -0.1041, 0.04611), (0.0299, -0.09164, 0.07615), (0.02873, -0.1002, 0.05714), (0.02866, -0.09658, 0.06673), (0.05815, -0.1058, 0.03464), (0.08934, -0.1016, 0.04512), (0.05771, -0.1001, 0.05552), (0.05764, -0.09806, 0.05975), (0.07493, -0.09621, 0.05767), (0.08899, -0.104, 0.04018), (0.05778, -0.1039, 0.04449), (0.07349, -0.09981, 0.05244), (0.07335, -0.102, 0.04785), (0.08858, -0.1066, 0.03341), (0.08893, -0.1051, 0.0397), (0.1021, -0.1074, 0.02495), (0.1027, -0.1041, 0.03533), (0.09369, -0.1056, 0.03355), (0.09849, -0.1046, 0.03536), (0.08928, -0.1026, 0.04464), (-0.04122, -0.1119, 0.01333), (-0.04121, -0.1122, 0.006302), (-0.0163, -0.1118, 0.01286), (-0.01628, -0.1122, 0.005908), (-0.04026, -0.1122, 0.006849), (-0.01722, -0.1122, 0.006521), (-0.03941, -0.1124, 0.01277), (-0.04026, -0.1133, 0.006909), (-0.0181, -0.1122, 0.01238), (-0.01811, -0.1129, 0.006604), (-0.04348, -0.1126, 0.001245), (-0.04348, -0.1131, -0.007787), (-0.0345, -0.1131, -0.007748), (-0.03448, -0.1126, 0.001284), (-0.2267, -0.1113, -0.06878), (-0.2319, -0.1134, -0.06891), (-0.2278, -0.1134, -0.06887), (-0.2266, -0.07569, -0.06886), (-0.2343, 0.0, 0.02185), (-0.2358, 0.0, 0.008222), (-0.2374, 0.0, -0.005402), (-0.2407, 0.0, -0.01871), (-0.2326, 0.0, 0.03601), (0.2294, 0.0, 0.01688), (0.2106, 0.0, 0.02235), (-0.2448, 0.0, -0.02339), (0.2451, 0.0, 0.01101), (0.1956, 0.0, 0.02652), (0.1759, 0.0, 0.03194), (0.004715, 0.0, 0.09866), (-0.05073, 0.0, 0.1039), (-0.13, 0.0, 0.1029), (0.1531, 0.0, 0.03681), (0.2401, 0.0, -0.07775), (0.245, 0.0, -0.07606), (0.2344, 0.0, -0.07945), (-0.146, 0.0, 0.1023), (-0.1512, 0.0, 0.1018), (-0.1671, 0.0, 0.1002), (0.1264, 0.0, 0.03983), (0.2573, 0.0, 0.006092), (0.2759, 0.0, -0.04077), (0.2736, 0.0, -0.04969), (0.2682, 0.0, -0.07591), (0.2647, 0.0, -0.02366), (0.2721, 0.0, -0.02589), (0.2758, 0.0, -0.03395), (0.2688, 0.0, -0.01239), (0.2723, 0.0, -0.05951), (0.2655, 0.0, -0.00225), (0.2629, 0.0, 0.001921), (0.2677, 0.0, -0.009012), (0.2666, 0.0, -0.005631), (0.03404, 0.0, 0.09095), (0.02001, 0.0, 0.09643), (0.1367, 0.0, 0.03982), (0.1405, 0.0, 0.03684), (0.1309, 0.0, 0.03833), (0.1449, 0.0, 0.03831), (-0.241, 0.0, -0.02003), (-0.2459, 0.0, -0.02792), (-0.2456, 0.0, -0.04363), (-0.2416, 0.0, -0.06348), (-0.2314, 0.0, -0.07271), (-0.2457, 0.0, -0.03705), (-0.2386, 0.0, -0.06922), (-0.2415, 0.0, -0.05245), (-0.228, 0.0, -0.07381), (0.1344, 0.0, -0.07055), (-0.2049, 0.0, -0.06995), (0.1652, 0.0, -0.07153), (-0.1267, 0.0, -0.071), (-0.184, 0.0, -0.0703), (-0.1901, 0.0, -0.07001), (-0.171, 0.0, -0.07067), (0.08678, 0.0, -0.07063), (0.1106, 0.0, -0.07059), (-0.009811, 0.0, -0.07082), (-0.03129, 0.0, -0.07085), (-0.006744, 0.0, -0.07078), (0.04002, 0.0, -0.0707), (-0.1701, 0.0, 0.09986), (-0.1699, 0.0, 0.09878), (-0.2318, 0.0, 0.03674), (-0.1717, 0.0, 0.09925), (-0.2398, 0.0, -0.02003), (0.1228, 0.0, 0.04179), (0.03759, 0.0, 0.08897), (-0.2126, 0.0, 0.07036), (-0.2292, 0.0, 0.04044), (-0.2055, 0.0, 0.07987), (-0.2245, 0.0, 0.05177), (-0.2198, 0.0, 0.06085), (-0.2014, 0.0, 0.08373), (-0.1904, 0.0, 0.09196), (-0.1753, 0.0, 0.09657), (-0.2461, 0.0, -0.03102), (-0.246, 0.0, -0.03574), (-0.2466, 0.0, -0.03239), (-0.2465, 0.0, -0.0336), (0.1072, 0.0, 0.05004), (0.245, -0.05956, -0.07598), (0.245, -0.0907, -0.07594), (0.2682, -0.08526, -0.07591)], [], [(431, 432, 622), (433, 430, 91, 92), (110, 92, 33, 37), (33, 92, 38, 35), (90, 109, 25, 49), (153, 154, 43, 51), (151, 40, 43, 154), (55, 89, 88, 59), (142, 141, 29, 28), (140, 145, 31, 30), (144, 143, 27, 26), (141, 140, 30, 29), (67, 66, 57, 63), (63, 57, 24, 64), (64, 24, 56, 65), (1, 874, 68), (58, 60, 61, 62), (62, 61, 55, 59), (145, 139, 32, 31), (144, 26, 91, 146), (351, 97, 101, 352), (354, 99, 4, 355), (372, 79, 80, 364), (80, 20, 76, 81), (76, 20, 47, 77), (77, 47, 19, 78), (78, 19, 18, 75), (75, 18, 17, 72), (17, 16, 73, 72), (72, 73, 5, 23), (73, 74, 44, 5), (15, 75, 72, 23), (15, 69, 78, 75), (69, 48, 77, 78), (48, 46, 76, 77), (46, 71, 81, 76), (80, 79, 21, 20), (361, 365, 81, 71), (74, 73, 16, 45), (92, 91, 26, 38), (468, 103, 241, 476), (120, 117, 249, 253), (514, 153, 51, 506), (363, 366, 99, 100), (155, 41, 42, 152), (13, 86, 3, 14), (86, 13, 12, 70), (70, 12, 11, 106), (83, 106, 11, 10), (353, 100, 99, 354), (352, 353, 82, 84), (370, 368, 97, 107), (83, 10, 21, 79), (368, 371, 101, 97), (350, 107, 97, 351), (109, 34, 2, 25), (109, 33, 35, 34), (37, 33, 109, 90), (429, 96, 95, 433), (6, 93, 36, 111), (467, 466, 6, 111), (496, 113, 246, 498), (497, 54, 254, 499), (111, 149, 261, 244), (115, 116, 98, 95), (95, 96, 102, 115), (255, 256, 118, 262), (39, 119, 117, 120), (486, 112, 245, 489), (117, 148, 248, 249), (54, 120, 253, 254), (39, 120, 54, 52), (3, 125, 124, 14), (512, 49, 121, 507), (2, 123, 122, 25), (49, 25, 122, 121), (125, 130, 127, 124), (507, 121, 128, 508), (123, 126, 129, 122), (121, 122, 129, 128), (332, 338, 890, 895), (166, 191, 393, 202), (327, 334, 883, 886), (216, 171, 134), (333, 332, 895, 896), (214, 216, 894, 892), (487, 160, 572, 576), (329, 337, 888, 889), (338, 329, 889, 890), (236, 235, 136, 177), (326, 335, 885, 882), (169, 196, 135, 328), (336, 327, 886, 887), (212, 169, 328, 131), (334, 326, 882, 883), (339, 333, 896, 897), (117, 119, 150, 148), (98, 116, 149, 138), (115, 102, 243, 252), (255, 262, 247, 260), (116, 115, 252, 250), (89, 55, 144, 146), (27, 143, 142, 28), (63, 64, 145, 140), (873, 875, 147, 0), (152, 564, 563, 127), (130, 155, 152, 127), (508, 128, 153, 514), (126, 151, 154, 129), (128, 129, 154, 153), (43, 40, 222, 198), (192, 198, 158, 167), (256, 150, 220, 257), (0, 147, 219, 162), (51, 43, 198, 192), (82, 22, 183, 159), (58, 62, 185, 161), (548, 554, 187, 163), (26, 27, 188, 164), (27, 28, 189, 188), (28, 29, 190, 189), (85, 84, 191, 166), (198, 222, 137, 158), (29, 30, 193, 190), (549, 555, 194, 168), (30, 31, 195, 193), (57, 66, 196, 169), (550, 556, 197, 170), (506, 51, 192, 509), (31, 32, 199, 195), (551, 557, 200, 171), (38, 26, 164, 172), (567, 568, 156, 157), (557, 558, 201, 200), (183, 165, 213, 392), (2, 34, 203, 174), (34, 35, 204, 203), (558, 559, 205, 201), (431, 93, 206, 434), (1, 68, 207, 186), (93, 6, 208, 206), (559, 550, 170, 205), (552, 549, 168, 176), (22, 7, 165, 183), (123, 2, 174, 177), (383, 53, 173, 384), (555, 560, 209, 194), (565, 566, 221, 210), (39, 52, 211, 179), (56, 24, 212, 180), (52, 50, 178, 211), (68, 56, 180, 207), (59, 88, 175, 181), (24, 57, 169, 212), (509, 192, 167, 510), (35, 38, 172, 204), (553, 552, 176, 182), (556, 548, 163, 197), (126, 123, 177, 137), (563, 157, 209, 560), (561, 562, 216, 214), (150, 119, 217, 220), (466, 104, 218, 475), (562, 551, 171, 216), (84, 82, 159, 191), (191, 159, 330, 393), (119, 39, 179, 217), (554, 553, 182, 187), (62, 59, 181, 185), (873, 0, 162, 876), (231, 195, 199, 230), (237, 174, 203, 238), (238, 203, 204, 239), (239, 204, 172, 240), (195, 231, 232, 193), (233, 227, 228, 234), (232, 226, 227, 233), (231, 225, 226, 232), (237, 225, 224, 236), (230, 229, 223, 224), (193, 232, 233, 190), (190, 233, 234, 189), (225, 231, 230, 224), (174, 237, 236, 177), (227, 239, 240, 228), (226, 238, 239, 227), (225, 237, 238, 226), (224, 223, 235, 236), (188, 189, 234), (164, 188, 234), (234, 228, 164), (240, 164, 228), (164, 240, 172), (200, 168, 194, 171), (201, 176, 168, 200), (205, 182, 176, 201), (170, 187, 182, 205), (187, 170, 197, 163), (194, 132, 134, 171), (133, 230, 162), (194, 209, 132), (151, 126, 137), (151, 137, 222, 40), (157, 156, 209), (137, 177, 158), (167, 158, 177), (500, 505, 282, 260), (260, 282, 272, 248), (249, 273, 278, 253), (500, 498, 246, 259), (478, 483, 280, 258), (476, 479, 267, 243), (499, 503, 265, 242), (248, 272, 273, 249), (488, 491, 264, 241), (253, 278, 279, 254), (243, 267, 276, 252), (149, 116, 250, 251), (467, 111, 244, 477), (477, 244, 261, 478), (489, 245, 258, 490), (252, 276, 274, 250), (118, 256, 257, 215), (148, 255, 260, 248), (36, 138, 149, 111), (148, 150, 256, 255), (647, 89, 646), (64, 65, 139, 145), (147, 1, 186, 219), (875, 874, 1, 147), (502, 503, 279, 278), (491, 493, 277, 264), (482, 275, 274, 480), (494, 268, 269, 492), (501, 271, 266, 502), (492, 269, 277, 493), (480, 274, 276, 481), (479, 481, 276, 267), (501, 504, 270, 271), (495, 280, 268, 494), (483, 283, 275, 482), (504, 505, 281, 270), (250, 274, 275, 251), (251, 275, 283, 261), (162, 230, 876), (229, 230, 133), (357, 302, 304, 356), (301, 297, 288, 303), (293, 296, 289, 292), (296, 295, 290, 289), (294, 299, 286, 291), (375, 293, 292, 373), (295, 294, 291, 290), (299, 298, 287, 286), (71, 46, 296, 293), (23, 5, 301, 298), (355, 4, 302, 357), (69, 15, 299, 294), (361, 71, 293, 375), (5, 44, 297, 301), (46, 48, 295, 296), (48, 69, 294, 295), (15, 23, 298, 299), (298, 301, 303, 287), (289, 290, 310, 309), (291, 286, 306, 311), (373, 292, 312, 377), (290, 291, 311, 310), (286, 287, 307, 306), (287, 303, 313, 307), (356, 304, 314, 358), (303, 288, 308, 313), (292, 289, 309, 312), (309, 310, 320, 319), (311, 306, 316, 321), (377, 312, 322, 379), (310, 311, 321, 320), (306, 307, 317, 316), (307, 313, 323, 317), (358, 314, 324, 359), (313, 308, 318, 323), (312, 309, 319, 322), (165, 300, 285), (165, 7, 300), (165, 285, 305), (165, 305, 315), (381, 340, 906, 910), (343, 342, 905, 904), (345, 344, 901, 900), (344, 346, 907, 901), (360, 341, 908, 909), (346, 348, 902, 907), (340, 349, 903, 906), (349, 343, 904, 903), (342, 345, 900, 905), (335, 347, 899, 885), (418, 405, 347, 335), (412, 406, 345, 342), (415, 407, 343, 349), (411, 415, 349, 340), (417, 410, 341, 360), (413, 414, 346, 344), (406, 413, 344, 345), (407, 412, 342, 343), (420, 411, 340, 381), (215, 257, 339, 331), (257, 220, 333, 339), (422, 408, 326, 334), (416, 409, 327, 336), (207, 180, 546, 539), (408, 418, 335, 326), (50, 383, 384, 178), (179, 211, 329, 338), (211, 178, 337, 329), (220, 217, 332, 333), (409, 422, 334, 327), (242, 265, 491, 488), (315, 359, 400, 391), (217, 179, 338, 332), (405, 417, 360, 347), (347, 360, 909, 899), (305, 358, 359, 315), (285, 356, 358, 305), (7, 355, 357, 300), (300, 357, 356, 285), (108, 350, 351, 85), (101, 100, 353, 352), (82, 353, 354, 22), (22, 354, 355, 7), (85, 351, 352, 84), (324, 380, 401, 388), (380, 379, 402, 401), (410, 419, 382, 341), (419, 420, 381, 382), (341, 382, 911, 908), (382, 381, 910, 911), (314, 378, 380, 324), (378, 377, 379, 380), (304, 374, 378, 314), (374, 373, 377, 378), (4, 362, 376, 302), (362, 361, 375, 376), (302, 376, 374, 304), (376, 375, 373, 374), (83, 79, 372, 367), (367, 372, 371, 368), (106, 83, 367, 369), (369, 367, 368, 370), (80, 81, 365, 364), (364, 365, 366, 363), (4, 99, 366, 362), (362, 366, 365, 361), (101, 371, 363, 100), (371, 372, 364, 363), (106, 369, 114, 70), (94, 114, 369, 370), (284, 94, 370, 107), (384, 173, 385, 386), (337, 178, 384, 386), (386, 385, 912, 913), (337, 386, 913, 888), (387, 336, 887, 891), (421, 416, 336, 387), (425, 404, 470, 471), (404, 424, 472, 470), (159, 183, 392, 330), (379, 322, 394, 402), (320, 321, 395, 389), (316, 317, 396, 390), (317, 323, 397, 396), (359, 324, 388, 400), (323, 318, 398, 397), (322, 319, 399, 394), (319, 320, 389, 399), (321, 316, 390, 395), (165, 315, 391, 213), (403, 202, 416, 421), (401, 402, 420, 419), (388, 401, 419, 410), (391, 400, 417, 405), (393, 330, 422, 409), (392, 213, 418, 408), (202, 393, 409, 416), (330, 392, 408, 422), (402, 394, 411, 420), (389, 395, 412, 407), (390, 396, 413, 406), (396, 397, 414, 413), (400, 388, 410, 417), (394, 399, 415, 411), (399, 389, 407, 415), (395, 390, 406, 412), (213, 391, 405, 418), (898, 325, 428, 916), (470, 472, 403, 421), (917, 471, 387, 891), (471, 470, 421, 387), (423, 424, 404, 426), (426, 404, 425, 427), (427, 425, 914, 915), (428, 423, 426, 427), (916, 428, 427, 915), (325, 263, 423, 428), (432, 89, 647, 648), (88, 431, 434, 175), (110, 429, 433, 92), (95, 98, 430, 433), (88, 89, 432, 431), (53, 436, 438, 173), (670, 435, 437, 671), (525, 443, 447, 532), (531, 532, 447, 446), (450, 534, 537, 453), (441, 452, 448, 439), (442, 453, 452, 441), (440, 451, 450, 444), (914, 425, 471, 917), (510, 511, 462, 461), (513, 464, 462, 511), (521, 460, 461, 522), (518, 457, 460, 521), (520, 459, 465, 517), (519, 458, 459, 520), (515, 463, 458, 519), (517, 465, 457, 518), (264, 277, 481, 479), (280, 483, 482, 268), (474, 166, 202, 403), (108, 85, 166, 474), (472, 469, 474, 403), (469, 473, 108, 474), (269, 480, 481, 277), (268, 482, 480, 269), (245, 477, 478, 258), (112, 467, 477, 245), (241, 264, 479, 476), (261, 283, 483, 478), (6, 466, 475, 208), (112, 104, 466, 467), (102, 468, 476, 243), (258, 280, 495, 490), (104, 485, 487, 218), (103, 484, 488, 241), (112, 486, 485, 104), (272, 282, 505, 504), (273, 272, 504, 501), (273, 501, 502, 278), (266, 265, 503, 502), (254, 279, 503, 499), (260, 247, 498, 500), (259, 281, 505, 500), (87, 497, 499, 242), (496, 498, 247, 625), (266, 271, 492, 493), (265, 266, 493, 491), (136, 513, 511, 177), (167, 177, 511, 510), (460, 509, 510, 461), (457, 506, 509, 460), (459, 508, 514, 465), (458, 507, 508, 459), (463, 512, 507, 458), (465, 514, 506, 457), (270, 281, 495, 494), (271, 270, 494, 492), (259, 490, 495, 281), (526, 517, 518, 527), (524, 515, 519, 528), (528, 519, 520, 529), (529, 520, 517, 526), (527, 518, 521, 530), (530, 521, 522, 531), (461, 462, 523, 522), (464, 516, 523, 462), (259, 246, 489, 490), (105, 485, 486, 113), (246, 113, 486, 489), (445, 530, 531, 446), (440, 527, 530, 445), (442, 529, 526, 444), (441, 528, 529, 442), (439, 524, 528, 441), (444, 526, 527, 440), (522, 523, 532, 531), (516, 525, 532, 523), (160, 487, 485, 105), (242, 488, 484, 87), (451, 535, 534, 450), (41, 155, 534, 535), (155, 130, 537, 534), (444, 450, 453, 442), (156, 568, 569, 455), (130, 125, 536, 537), (125, 3, 533, 536), (536, 533, 448, 452), (536, 452, 453, 537), (569, 568, 221, 454), (96, 429, 674, 692), (463, 515, 703, 699), (52, 54, 678, 679), (3, 86, 681, 680), (103, 468, 686, 687), (448, 533, 704, 697), (94, 284, 684, 685), (87, 484, 701, 702), (383, 50, 677, 676), (524, 439, 696, 695), (473, 8, 694, 700), (86, 70, 688, 681), (515, 524, 695, 703), (110, 37, 689, 675), (484, 103, 687, 701), (429, 110, 675, 674), (102, 96, 692, 691), (37, 90, 683, 689), (70, 114, 690, 688), (512, 463, 699, 698), (49, 512, 698, 682), (497, 87, 702, 693), (114, 94, 685, 690), (439, 448, 697, 696), (468, 102, 691, 686), (180, 212, 131, 546), (161, 185, 543, 547), (543, 545, 918, 884), (542, 540, 922, 926), (540, 539, 924, 922), (328, 135, 923, 920), (131, 328, 920, 925), (539, 546, 921, 924), (546, 131, 925, 921), (547, 543, 884, 919), (434, 206, 592, 590), (186, 207, 539, 540), (219, 186, 540, 542), (185, 181, 545, 543), (10, 11, 553, 554), (45, 16, 551, 562), (74, 45, 562, 561), (127, 563, 560, 124), (20, 21, 548, 556), (11, 12, 552, 553), (14, 124, 560, 555), (12, 13, 549, 552), (19, 47, 550, 559), (18, 19, 559, 558), (17, 18, 558, 557), (16, 17, 557, 551), (47, 20, 556, 550), (13, 14, 555, 549), (21, 10, 554, 548), (42, 41, 566, 565), (152, 42, 565, 564), (210, 221, 568, 567), (567, 564, 565, 210), (564, 567, 157, 563), (156, 455, 456, 209), (446, 447, 456, 455), (455, 569, 446), (446, 569, 454, 445), (221, 566, 535, 454), (566, 41, 535), (445, 451, 440), (456, 447, 443, 449), (209, 456, 449, 132), (235, 223, 931, 933), (229, 133, 928, 932), (516, 464, 936, 938), (443, 525, 939, 934), (223, 229, 932, 931), (464, 513, 937, 936), (132, 449, 935, 927), (525, 516, 938, 939), (134, 132, 927, 929), (513, 136, 930, 937), (449, 443, 934, 935), (136, 235, 933, 930), (216, 134, 929, 894), (218, 487, 576, 577), (435, 8, 263, 437), (669, 173, 438, 671), (263, 424, 423), (424, 263, 469, 472), (263, 8, 473, 469), (475, 218, 577, 574), (331, 339, 897, 940), (175, 434, 590, 591), (918, 545, 594, 944), (208, 475, 574, 575), (581, 941, 943, 582), (587, 589, 619, 618), (583, 578, 607, 610), (160, 184, 573, 572), (578, 579, 606, 607), (586, 582, 615, 621), (215, 331, 581, 570), (331, 940, 941, 581), (582, 943, 954, 615), (573, 571, 589, 587), (113, 496, 9, 105), (570, 581, 582, 586), (575, 574, 579, 578), (585, 588, 620, 617), (942, 583, 610, 948), (589, 586, 621, 619), (570, 586, 589, 571), (576, 572, 588, 585), (576, 585, 584, 577), (577, 584, 579, 574), (594, 593, 596, 600), (593, 591, 541, 596), (944, 594, 600, 880), (181, 175, 591, 593), (545, 181, 593, 594), (596, 541, 599, 600), (600, 599, 879, 880), (544, 595, 597, 598), (598, 597, 877, 878), (541, 544, 598, 599), (599, 598, 878, 879), (597, 601, 881, 877), (595, 538, 601, 597), (590, 592, 595, 544), (591, 590, 544, 541), (578, 538, 575), (578, 583, 601, 538), (583, 942, 881, 601), (206, 208, 575, 592), (592, 575, 538, 595), (325, 898, 945, 602), (263, 325, 602, 603), (673, 605, 604, 672), (673, 602, 945, 959), (669, 263, 603, 672), (385, 173, 604, 605), (912, 385, 605, 946), (609, 611, 949, 947), (613, 609, 947, 951), (610, 612, 950, 948), (607, 606, 612, 610), (618, 608, 611, 620), (618, 620, 588, 587), (612, 613, 951, 950), (608, 614, 953, 952), (614, 615, 954, 953), (615, 614, 619, 621), (587, 588, 572, 573), (614, 608, 618, 619), (611, 608, 952, 949), (613, 612, 606, 616), (609, 613, 616, 617), (611, 609, 617, 620), (579, 584, 616, 606), (160, 105, 9, 184), (584, 585, 617, 616), (432, 36, 622), (431, 622, 93), (93, 622, 36), (262, 118, 623, 624), (624, 625, 247), (184, 9, 626, 627), (627, 580, 215), (625, 626, 9, 496), (625, 624, 626), (623, 626, 624), (623, 215, 580), (215, 623, 118), (247, 262, 624), (627, 215, 570, 571), (184, 627, 571, 573), (580, 627, 626), (580, 626, 623), (630, 634, 642, 638), (632, 633, 641, 640), (629, 955, 957, 637), (638, 637, 957, 958), (642, 641, 637, 638), (639, 640, 641, 642), (633, 629, 637, 641), (956, 630, 638, 958), (634, 631, 639, 642), (654, 653, 650, 661), (657, 656, 664, 665), (667, 665, 664, 661), (668, 663, 666, 662), (668, 659, 665, 667), (663, 668, 667, 651), (659, 668, 662, 660), (651, 667, 661, 650), (656, 654, 661, 664), (653, 652, 651, 650), (655, 658, 666, 663), (652, 655, 663, 651), (173, 669, 672, 604), (605, 673, 959, 946), (602, 673, 672, 603), (263, 669, 671, 437), (533, 3, 680, 704), (50, 52, 679, 677), (54, 497, 693, 678), (90, 49, 682, 683), (436, 670, 671, 438), (690, 685, 717, 722), (682, 698, 761, 714), (675, 689, 721, 707), (689, 683, 715, 721), (696, 697, 747, 738), (681, 688, 720, 713), (699, 703, 773, 762), (703, 695, 737, 773), (684, 705, 808, 716), (687, 686, 718, 719), (698, 699, 762, 761), (692, 674, 706, 724), (693, 702, 771, 725), (704, 680, 712, 798), (685, 684, 716, 717), (702, 701, 770, 771), (705, 700, 769, 808), (701, 687, 719, 770), (697, 704, 798, 747), (683, 682, 714, 715), (700, 694, 732, 769), (680, 681, 713, 712), (686, 691, 723, 718), (677, 679, 711, 709), (679, 678, 710, 711), (676, 677, 709, 708), (678, 693, 725, 710), (674, 675, 707, 706), (691, 692, 724, 723), (695, 696, 738, 737), (688, 690, 722, 720), (729, 715, 714, 761), (730, 721, 715, 729), (706, 765, 862, 860), (739, 740, 742, 741), (739, 778, 745, 740), (733, 736, 735, 732), (763, 730, 758, 764), (763, 764, 766, 765), (731, 760, 768, 767), (775, 759, 760, 766), (757, 758, 756, 755), (755, 756, 762, 773), (732, 735, 769), (724, 731, 767, 723), (765, 706, 869, 872), (707, 721, 730, 763), (766, 760, 731, 765), (758, 730, 729, 756), (756, 729, 761, 762), (777, 755, 773, 737), (778, 757, 755, 777), (741, 779, 759, 775), (764, 758, 757, 774), (764, 774, 775, 766), (760, 759, 776, 768), (742, 743, 779, 741), (745, 778, 777, 746), (746, 777, 737, 738), (774, 757, 778, 739), (774, 739, 741, 775), (780, 781, 797, 784), (767, 768, 805, 789), (708, 728, 781, 727), (710, 772, 709, 711), (709, 772, 728, 708), (779, 743, 744, 782), (744, 753, 783, 785), (788, 780, 784, 819), (782, 744, 785, 791), (772, 710, 796, 794), (759, 779, 782, 776), (718, 723, 787, 793), (734, 788, 736, 733), (727, 781, 780, 726), (723, 767, 789, 787), (771, 770, 790, 804), (770, 719, 792, 790), (776, 782, 791, 807), (719, 718, 793, 792), (728, 772, 794, 802), (717, 716, 801, 754), (738, 747, 748, 746), (722, 806, 800, 720), (717, 754, 806, 722), (712, 713, 799, 798), (713, 720, 800, 799), (710, 725, 803, 796), (781, 728, 802, 797), (725, 771, 804, 803), (747, 798, 799, 748), (748, 799, 800, 749), (746, 748, 749, 745), (752, 749, 800, 806), (740, 745, 749, 752), (742, 740, 752, 751), (742, 751, 750, 743), (744, 743, 750, 753), (750, 801, 795, 753), (751, 754, 801, 750), (751, 752, 806, 754), (768, 776, 807, 805), (769, 735, 795, 808), (716, 808, 795, 801), (789, 805, 814, 809), (787, 789, 809, 824), (796, 803, 812, 826), (804, 790, 821, 813), (791, 785, 811, 817), (792, 793, 823, 822), (819, 784, 818, 847), (802, 794, 825, 815), (803, 804, 813, 812), (805, 807, 816, 814), (797, 802, 815, 820), (807, 791, 817, 816), (784, 797, 820, 818), (790, 792, 822, 821), (793, 787, 824, 823), (794, 796, 826, 825), (821, 822, 829, 831), (812, 813, 832, 830), (826, 812, 830, 825), (822, 823, 828, 829), (830, 832, 836, 837), (829, 828, 833, 834), (831, 829, 834, 835), (835, 834, 839, 841), (837, 836, 842, 840), (834, 833, 838, 839), (847, 818, 846, 850), (820, 840, 846, 818), (831, 832, 813, 821), (836, 832, 831, 835), (835, 841, 842, 836), (841, 845, 846, 842), (823, 824, 809, 828), (828, 809, 814, 833), (825, 830, 837, 815), (815, 837, 840, 820), (833, 814, 816, 838), (838, 816, 817, 843), (827, 843, 817, 811), (843, 827, 848, 849), (841, 839, 849, 845), (839, 838, 843, 849), (848, 851, 845, 849), (842, 846, 840), (850, 846, 845, 851), (855, 857, 854), (853, 856, 857, 858), (853, 852, 856), (753, 795, 854, 783), (735, 736, 786, 855), (795, 735, 855, 854), (858, 786, 810, 844), (852, 853, 848, 827), (785, 852, 827, 811), (853, 858, 844, 848), (786, 858, 857, 855), (856, 783, 854, 857), (852, 785, 783, 856), (844, 850, 851, 848), (810, 847, 850, 844), (786, 819, 847, 810), (726, 780, 788, 734), (736, 788, 819, 786), (731, 724, 859, 861), (765, 731, 861, 862), (724, 706, 860, 859), (860, 862, 864, 863), (870, 871, 872, 869), (763, 765, 872, 871), (706, 707, 870, 869), (707, 763, 871, 870), (139, 65, 874, 875), (32, 873, 876, 199), (32, 139, 875, 873), (876, 230, 199), (68, 874, 65, 56), (67, 63, 140, 141), (60, 67, 141, 142), (60, 142, 143, 61), (55, 61, 143, 144), (149, 251, 261), (639, 643, 644, 640), (636, 632, 640, 644), (631, 635, 643, 639), (628, 644, 643, 635), (632, 58, 161, 633), (146, 91, 649, 657), (89, 146, 657, 646), (350, 108, 473, 705), (350, 705, 284, 107), (435, 670, 734, 733), (670, 436, 726, 734), (53, 383, 676, 727), (284, 705, 684), (8, 435, 733, 694), (436, 53, 727, 726), (633, 161, 547, 629), (162, 219, 542), (629, 547, 919, 955), (926, 928, 542), (162, 542, 133), (542, 928, 133), (135, 196, 634, 630), (60, 636, 628, 67), (923, 135, 630, 956), (196, 66, 631, 634), (654, 645, 653), (657, 649, 656), (36, 432, 648, 658), (98, 138, 652, 645), (91, 430, 654, 649), (430, 98, 645, 654), (648, 647, 660, 662), (646, 657, 665, 659), (647, 646, 659, 660), (658, 648, 662, 666), (649, 654, 656), (645, 652, 653), (705, 473, 700), (694, 733, 732), (727, 676, 708), (862, 861, 867, 864), (863, 864, 868), (861, 859, 865, 867), (859, 860, 863, 865), (868, 867, 865, 866), (865, 863, 866), (864, 867, 868), (863, 868, 866), (658, 655, 36), (652, 138, 36, 655), (66, 67, 628), (60, 58, 632, 636), (66, 628, 635, 631), (628, 636, 644), (535, 451, 454), (454, 451, 445), (561, 214, 960, 961), (893, 960, 214, 892), (414, 962, 348, 346), (397, 398, 962, 414), (44, 74, 561, 961), (962, 398, 961), (398, 318, 961), (318, 308, 961), (308, 288, 961), (288, 297, 961), (961, 297, 44), (961, 960, 348, 962), (902, 348, 960, 893)])
me_cube.polygons.foreach_set('material_index', [0, 0, 0, 0, 0, 0, 0, 0, 0, 0, 0, 0, 0, 0, 0, 2, 0, 0, 0, 0, 0, 0, 0, 0, 0, 0, 0, 0, 0, 0, 0, 0, 0, 0, 0, 0, 0, 0, 0, 0, 2, 2, 0, 0, 0, 0, 0, 0, 0, 0, 0, 0, 0, 0, 0, 0, 0, 0, 0, 3, 3, 2, 2, 2, 0, 0, 0, 0, 2, 2, 2, 0, 0, 0, 0, 0, 0, 0, 0, 0, 0, 0, 0, 0, 0, 0, 2, 0, 0, 0, 0, 0, 0, 0, 0, 0, 0, 0, 2, 2, 2, 0, 0, 0, 2, 0, 0, 0, 0, 0, 0, 0, 0, 2, 0, 0, 0, 0, 0, 0, 0, 0, 0, 0, 0, 0, 0, 0, 0, 0, 0, 0, 0, 0, 0, 0, 0, 0, 3, 2, 3, 0, 0, 0, 0, 0, 0, 0, 0, 0, 0, 0, 0, 0, 0, 0, 0, 0, 0, 0, 0, 0, 3, 0, 0, 0, 0, 0, 0, 0, 0, 0, 0, 0, 0, 0, 0, 0, 0, 0, 0, 0, 0, 0, 0, 0, 0, 0, 0, 0, 0, 0, 0, 0, 0, 0, 0, 0, 0, 0, 0, 0, 0, 0, 0, 0, 2, 2, 2, 2, 2, 2, 2, 2, 2, 2, 2, 2, 2, 2, 2, 2, 0, 2, 0, 0, 0, 0, 2, 2, 1, 1, 1, 1, 1, 1, 1, 1, 1, 1, 1, 1, 2, 2, 0, 0, 0, 0, 0, 0, 0, 0, 0, 0, 0, 0, 0, 0, 0, 0, 0, 0, 0, 0, 0, 0, 0, 0, 0, 0, 0, 0, 0, 0, 0, 0, 0, 0, 0, 0, 0, 0, 0, 0, 0, 0, 0, 0, 0, 0, 0, 0, 0, 0, 0, 0, 0, 0, 0, 0, 0, 0, 0, 0, 0, 0, 0, 0, 0, 0, 0, 0, 0, 0, 0, 0, 2, 0, 0, 0, 0, 0, 0, 0, 0, 0, 0, 0, 0, 0, 0, 0, 0, 0, 0, 0, 0, 0, 0, 0, 0, 0, 0, 0, 0, 0, 0, 0, 0, 0, 0, 0, 0, 0, 0, 0, 0, 0, 0, 0, 0, 0, 0, 0, 0, 0, 0, 0, 0, 0, 0, 0, 0, 0, 0, 0, 0, 0, 0, 0, 0, 0, 0, 0, 0, 0, 0, 0, 0, 0, 0, 0, 0, 2, 0, 0, 0, 0, 0, 0, 2, 2, 2, 0, 0, 0, 0, 0, 0, 0, 0, 0, 0, 0, 0, 0, 0, 0, 0, 0, 0, 0, 0, 0, 0, 1, 1, 0, 0, 0, 0, 1, 1, 2, 2, 2, 2, 3, 3, 2, 2, 3, 2, 3, 1, 1, 1, 1, 2, 2, 2, 2, 2, 1, 1, 0, 0, 0, 0, 0, 0, 0, 0, 1, 1, 2, 0, 0, 0, 0, 0, 0, 0, 0, 2, 3, 2, 0, 0, 0, 0, 0, 0, 0, 0, 3, 2, 0, 0, 0, 0, 0, 0, 0, 0, 0, 0, 0, 0, 0, 0, 2, 0, 0, 2, 0, 0, 0, 0, 0, 0, 2, 0, 0, 0, 0, 0, 0, 2, 0, 0, 2, 0, 0, 0, 2, 2, 0, 0, 0, 0, 0, 0, 2, 2, 0, 0, 0, 0, 0, 0, 0, 0, 0, 0, 0, 0, 0, 0, 0, 0, 0, 0, 0, 0, 0, 0, 0, 0, 0, 0, 0, 0, 0, 0, 0, 0, 0, 0, 0, 0, 0, 0, 0, 0, 0, 0, 0, 2, 0, 0, 0, 0, 0, 2, 0, 0, 0, 2, 2, 2, 2, 2, 2, 2, 2, 2, 2, 2, 3, 2, 2, 2, 2, 2, 2, 2, 2, 2, 0, 0, 0, 0, 0, 0, 0, 0, 0, 0, 0, 0, 0, 0, 0, 2, 2, 2, 0, 0, 2, 2, 1, 1, 2, 2, 2, 1, 1, 1, 1, 1, 2, 1, 1, 1, 1, 2, 1, 1, 1, 1, 1, 2, 3, 2, 0, 3, 3, 2, 2, 3, 2, 3, 3, 3, 2, 2, 2, 2, 2, 3, 3, 2, 2, 2, 2, 2, 2, 2, 2, 2, 0, 0, 0, 0, 0, 0, 0, 0, 0, 0, 0, 0, 2, 1, 1, 0, 0, 0, 2, 0, 0, 0, 0, 0, 0, 0, 0, 0, 0, 0, 2, 0, 0, 2, 0, 0, 2, 0, 2, 0, 0, 0, 0, 2, 0, 0, 0, 2, 0, 0, 0, 0, 0, 0, 0, 0, 0, 0, 0, 0, 0, 0, 0, 0, 0, 0, 0, 0, 0, 0, 0, 0, 0, 0, 0, 0, 0, 0, 0, 0, 0, 0, 2, 2, 0, 0, 0, 0, 2, 2, 2, 2, 0, 2, 0, 0, 2, 2, 2, 2, 2, 2, 0, 0, 0, 0, 0, 0, 2, 2, 2, 0, 0, 0, 0, 0, 0, 0, 0, 0, 0, 0, 2, 0, 0, 2, 2, 2, 2, 2, 2, 2, 2, 2, 2, 2, 2, 2, 2, 2, 2, 1, 1, 1, 1, 1, 1, 1, 1, 1, 1, 1, 1, 1, 1, 1, 1, 1, 1, 1, 1, 1, 1, 1, 1, 1, 1, 1, 1, 1, 2, 2, 2, 2, 2, 2, 2, 2, 2, 2, 2, 2, 2, 1, 1, 2, 0, 2, 0, 0, 0, 0, 0, 0, 0, 0, 0, 0, 0, 0, 0, 0, 0, 0, 0, 2, 2, 2, 2, 2, 0, 0, 0, 0, 0, 0, 0, 0, 0, 0, 0, 0, 2, 0, 0, 0, 0, 2, 0, 2, 2, 0, 0, 0, 0, 0, 0, 0, 0, 0, 0, 0, 0, 0, 0, 0, 0, 0, 0, 0, 2, 2, 2, 2, 0, 0, 0, 0, 2, 2, 0, 0, 0, 0, 0, 0, 0, 0, 0, 0, 0, 0, 0, 0, 0])
me_cube.materials.append(mat_chassis)
me_cube.materials.append(mat_windows)
me_cube.materials.append(mat_windows_border)
me_cube.materials.append(mat_tail_lights)
me_cube.use_remesh_preserve_volume = False
me_cube.use_remesh_preserve_attributes = False
me_cube.use_mirror_vertex_groups = False
me_cube.update()

# ---- objects
ob_car = bpy.data.objects.new('Car', me_cube)

# ---- transforms, parenting, visibility, modifiers, constraints
ob_car.location = (0.0, 0.0, 0.0)
ob_car.scale = (30.0, 30.0, 30.0)
ob_car.lock_rotations_4d = False
ob_car.empty_display_type = 'ARROWS'
ob_car.lineart.crease_threshold = 0.0

# ---- collection membership
col_collection_1.objects.link(ob_car)

# ---- scene / render settings (as saved in the file)
scene.frame_start = 1; scene.frame_end = 250; scene.frame_set(78)
scene.render.engine = 'BLENDER_EEVEE_NEXT'
scene.render.resolution_percentage = 50
scene.render.dither_intensity = 0.0
scene.cycles.use_denoising = False
scene.cycles.samples = 10
scene.cycles.sampling_pattern = 'TABULATED_SOBOL'
scene.cycles.light_sampling_threshold = 0.0
scene.cycles.use_adaptive_sampling = False
scene.cycles.use_light_tree = False
scene.cycles.blur_glossy = 0.0
scene.cycles.pixel_filter_type = 'GAUSSIAN'
scene.cycles.sample_clamp_indirect = 0.0
scene.view_settings.view_transform = 'Standard'
bpy.context.view_layer.update()

# ---- added for rendering (the .blend has no active camera and no usable light): camera, sun
cam_auto = bpy.data.cameras.new('AutoCamera')
cam_auto.lens = 50.0
cam_auto.sensor_width = 36.0
cam_auto.clip_end = 1000.0
ob_auto_camera = bpy.data.objects.new('AutoCamera', cam_auto)
scene.collection.objects.link(ob_auto_camera)
ob_auto_camera.location = (16.259, -20.791, 12.878)
ob_auto_camera.rotation_euler = (1.09748, -7.21219e-08, 0.694738)
scene.camera = ob_auto_camera
light_auto_sun = bpy.data.lights.new('AutoSun', 'SUN')
light_auto_sun.energy = 3.0
light_auto_sun.angle = 0.0523599
ob_auto_sun = bpy.data.objects.new('AutoSun', light_auto_sun)
scene.collection.objects.link(ob_auto_sun)
ob_auto_sun.rotation_euler = (0.872665, 0.174533, 0.523599)
bpy.context.view_layer.update()
